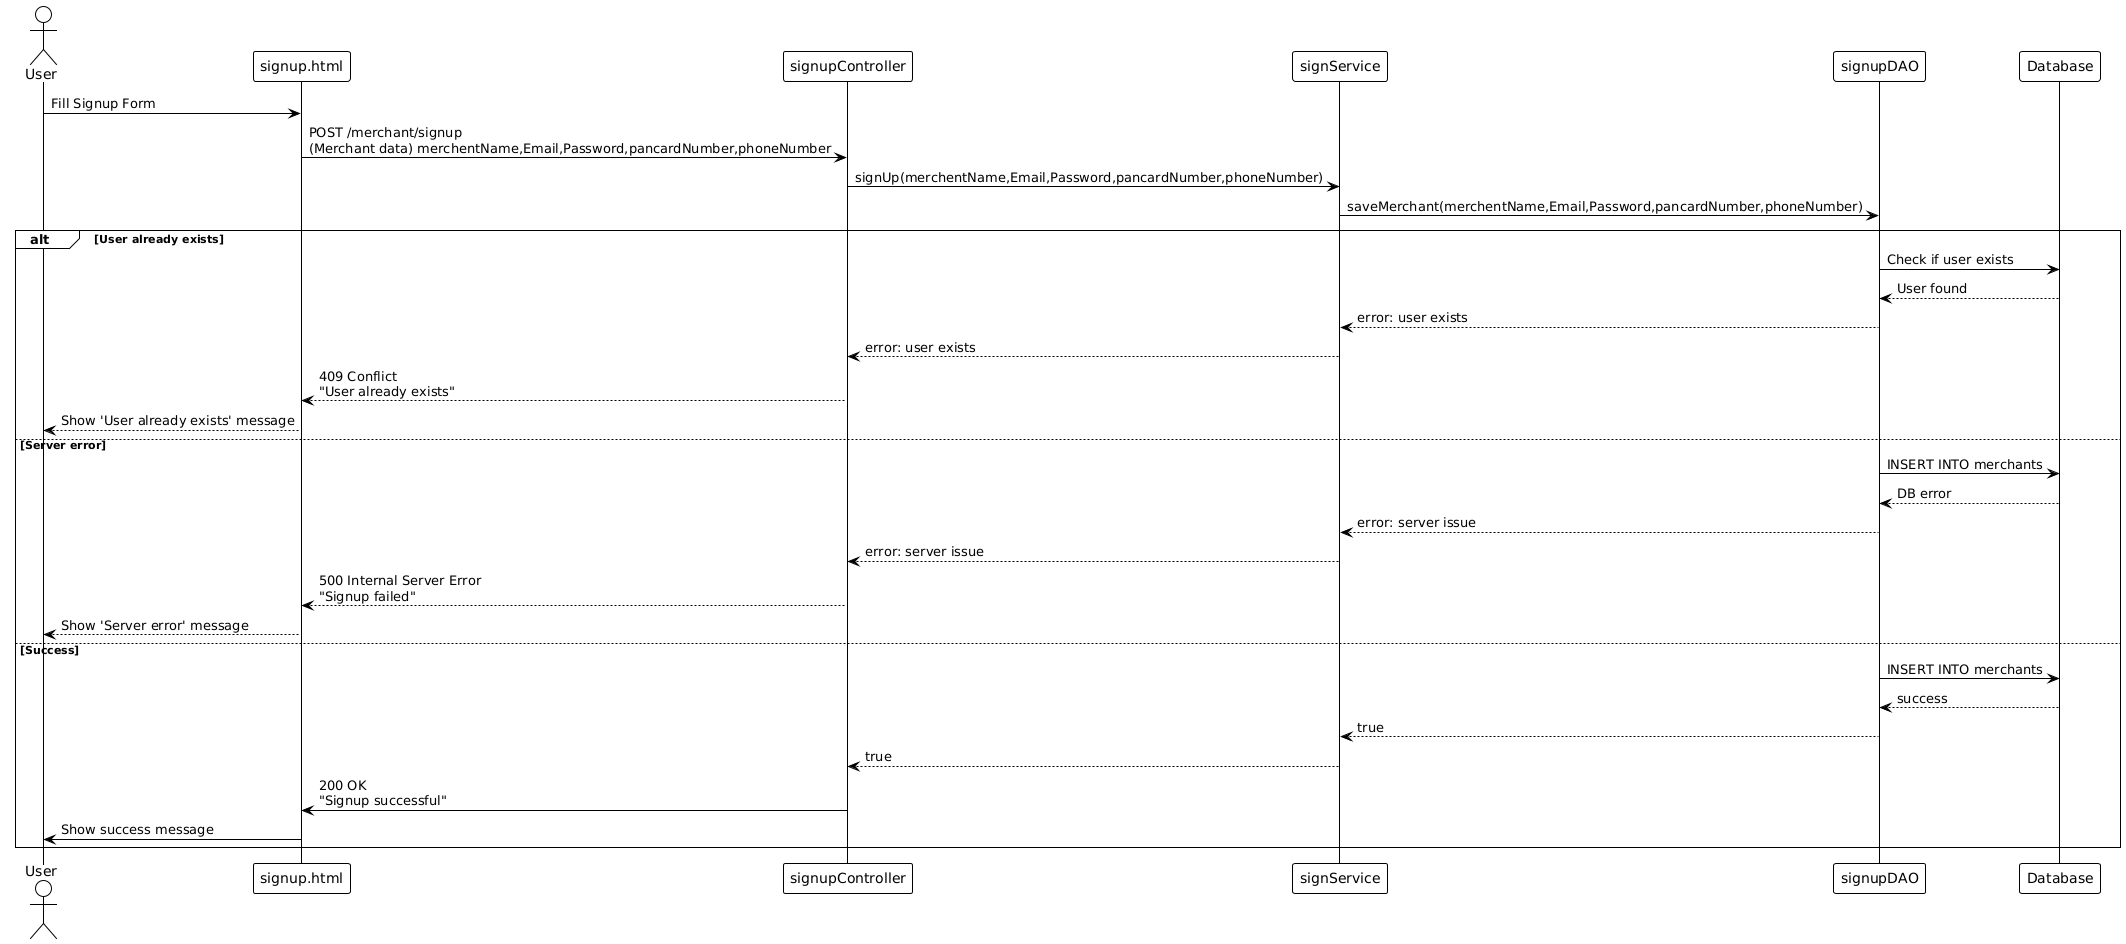

The diagram above was rendered by PlantUML. Its source (embedded in the PNG):
@startuml
!theme plain

actor User
participant "signup.html" as Frontend
participant "signupController" as Controller
participant "signService" as Service
participant "signupDAO" as DAO
participant "Database" as DB

User -> Frontend : Fill Signup Form
Frontend -> Controller : POST /merchant/signup\n(Merchant data) merchentName,Email,Password,pancardNumber,phoneNumber  
Controller -> Service : signUp(merchentName,Email,Password,pancardNumber,phoneNumber)
Service -> DAO : saveMerchant(merchentName,Email,Password,pancardNumber,phoneNumber)

alt User already exists
    DAO -> DB : Check if user exists
    DB --> DAO : User found
    DAO --> Service : error: user exists
    Service --> Controller : error: user exists
    Controller --> Frontend : 409 Conflict\n"User already exists"
    Frontend --> User : Show 'User already exists' message

else Server error
    DAO -> DB : INSERT INTO merchants
    DB --> DAO : DB error
    DAO --> Service : error: server issue
    Service --> Controller : error: server issue
    Controller --> Frontend : 500 Internal Server Error\n"Signup failed"
    Frontend --> User : Show 'Server error' message

else Success
    DAO -> DB : INSERT INTO merchants
    DB --> DAO : success
    DAO --> Service : true
    Service --> Controller : true
    Controller -> Frontend : 200 OK\n"Signup successful"
    Frontend -> User : Show success message
end
@enduml